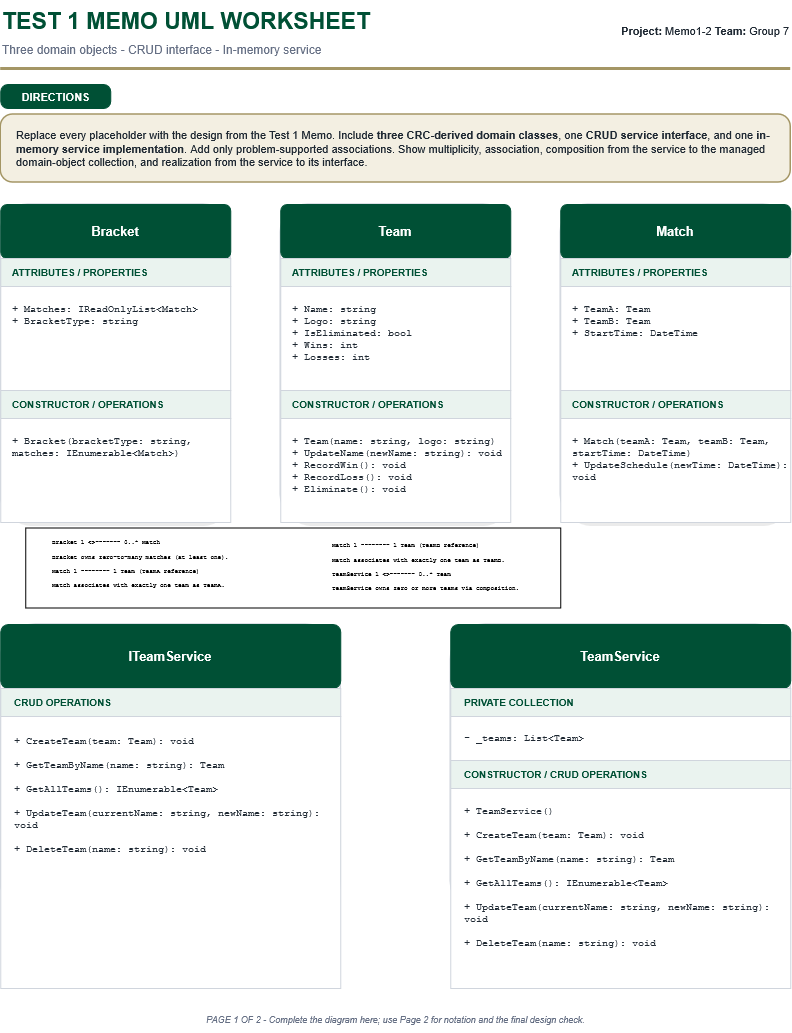

The diagram above was exported from draw.io. Its source (the exported page's mxGraphModel, read from the mxfile embedded in the PNG):
<mxGraphModel dx="936" dy="485" grid="1" gridSize="10" guides="1" tooltips="1" connect="1" arrows="1" fold="1" page="1" pageScale="1" pageWidth="850" pageHeight="1100" math="0" shadow="0">
  <root>
    <mxCell id="0" />
    <mxCell id="1" parent="0" />
    <mxCell id="2" parent="1" style="text;html=1;strokeColor=none;fillColor=none;fontColor=#005035;fontSize=23;fontStyle=1;align=left;verticalAlign=middle;" value="TEST 1 MEMO UML WORKSHEET" vertex="1">
      <mxGeometry height="42" width="510" x="30" y="20" as="geometry" />
    </mxCell>
    <mxCell id="3" parent="1" style="text;html=1;strokeColor=none;fillColor=none;fontColor=#667085;fontSize=12;align=left;verticalAlign=middle;" value="Three domain objects - CRUD interface - In-memory service" vertex="1">
      <mxGeometry height="24" width="600" x="30" y="58" as="geometry" />
    </mxCell>
    <mxCell id="4" parent="1" style="text;html=1;strokeColor=none;fillColor=none;fontColor=#1F2933;fontSize=11;align=right;verticalAlign=middle;" value="&lt;b&gt;Project:&lt;/b&gt;&amp;nbsp;Memo1-2&amp;nbsp;&lt;b&gt;Team:&lt;/b&gt;&amp;nbsp;Group 7" vertex="1">
      <mxGeometry height="42" width="265" x="555" y="30" as="geometry" />
    </mxCell>
    <mxCell id="5" parent="1" style="rounded=0;html=1;fillColor=#A49665;strokeColor=none;" value="" vertex="1">
      <mxGeometry height="3" width="790" x="30" y="88" as="geometry" />
    </mxCell>
    <mxCell id="6" parent="1" style="rounded=1;arcSize=30;html=1;fillColor=#005035;strokeColor=#005035;fontColor=#FFFFFF;fontSize=11;fontStyle=1;align=center;verticalAlign=middle;spacing=4;" value="DIRECTIONS" vertex="1">
      <mxGeometry height="24" width="110" x="30" y="105" as="geometry" />
    </mxCell>
    <mxCell id="7" parent="1" style="rounded=1;arcSize=18;whiteSpace=wrap;html=1;fillColor=#F3EFE2;strokeColor=#A49665;strokeWidth=1.5;fontColor=#1F2933;fontSize=11;align=left;verticalAlign=middle;spacingLeft=14;spacingRight=14;" value="Replace every placeholder with the design from the Test 1 Memo. Include &lt;b&gt;three CRC-derived domain classes&lt;/b&gt;, one &lt;b&gt;CRUD service interface&lt;/b&gt;, and one &lt;b&gt;in-memory service implementation&lt;/b&gt;. Add only problem-supported associations. Show multiplicity, association, composition from the service to the managed domain-object collection, and realization from the service to its interface." vertex="1">
      <mxGeometry height="68" width="790" x="30" y="135" as="geometry" />
    </mxCell>
    <mxCell id="10" parent="1" style="rounded=1;arcSize=12;html=1;fillColor=#000000;fillOpacity=8;strokeColor=none;" value="" vertex="1">
      <mxGeometry height="318" width="226" x="34" y="229" as="geometry" />
    </mxCell>
    <mxCell id="11" parent="1" style="rounded=1;arcSize=12;html=1;fillColor=#FFFFFF;strokeColor=#D0D5DD;strokeWidth=1.5;" value="" vertex="1">
      <mxGeometry height="318" width="230" x="30" y="225" as="geometry" />
    </mxCell>
    <mxCell id="12" parent="1" style="rounded=1;arcSize=12;whiteSpace=wrap;html=1;fillColor=#005035;strokeColor=#005035;fontColor=#FFFFFF;fontSize=13;fontStyle=1;align=center;verticalAlign=middle;" value="Bracket" vertex="1">
      <mxGeometry height="54" width="230" x="30" y="225" as="geometry" />
    </mxCell>
    <mxCell id="13" parent="1" style="whiteSpace=wrap;html=1;fillColor=#EAF3EF;strokeColor=#D0D5DD;fontColor=#005035;fontSize=10;fontStyle=1;align=left;verticalAlign=middle;spacingLeft=10;" value="ATTRIBUTES / PROPERTIES" vertex="1">
      <mxGeometry height="28" width="230" x="30" y="279" as="geometry" />
    </mxCell>
    <mxCell id="14" parent="1" style="whiteSpace=wrap;html=1;fillColor=#FFFFFF;strokeColor=#D0D5DD;fontColor=#1F2933;fontSize=10;fontFamily=Courier New;align=left;verticalAlign=top;spacingTop=10;spacingLeft=10;" value="&lt;div&gt;+ Matches: IReadOnlyList&amp;lt;Match&amp;gt;&lt;/div&gt;&lt;div&gt;+ BracketType: string&lt;/div&gt;" vertex="1">
      <mxGeometry height="104" width="230" x="30" y="307" as="geometry" />
    </mxCell>
    <mxCell id="15" parent="1" style="whiteSpace=wrap;html=1;fillColor=#EAF3EF;strokeColor=#D0D5DD;fontColor=#005035;fontSize=10;fontStyle=1;align=left;verticalAlign=middle;spacingLeft=10;" value="CONSTRUCTOR / OPERATIONS" vertex="1">
      <mxGeometry height="28" width="230" x="30" y="411" as="geometry" />
    </mxCell>
    <mxCell id="16" parent="1" style="whiteSpace=wrap;html=1;fillColor=#FFFFFF;strokeColor=#D0D5DD;fontColor=#1F2933;fontSize=10;fontFamily=Courier New;align=left;verticalAlign=top;spacingTop=10;spacingLeft=10;" value="&lt;div&gt;+ Bracket(bracketType: string, matches: IEnumerable&amp;lt;Match&amp;gt;)&lt;/div&gt;" vertex="1">
      <mxGeometry height="104" width="230" x="30" y="439" as="geometry" />
    </mxCell>
    <mxCell id="20" parent="1" style="rounded=1;arcSize=12;html=1;fillColor=#000000;fillOpacity=8;strokeColor=none;" value="" vertex="1">
      <mxGeometry height="318" width="226" x="314" y="229" as="geometry" />
    </mxCell>
    <mxCell id="21" parent="1" style="rounded=1;arcSize=12;html=1;fillColor=#FFFFFF;strokeColor=#D0D5DD;strokeWidth=1.5;" value="" vertex="1">
      <mxGeometry height="318" width="230" x="310" y="225" as="geometry" />
    </mxCell>
    <mxCell id="22" parent="1" style="rounded=1;arcSize=12;whiteSpace=wrap;html=1;fillColor=#005035;strokeColor=#005035;fontColor=#FFFFFF;fontSize=13;fontStyle=1;align=center;verticalAlign=middle;" value="Team" vertex="1">
      <mxGeometry height="54" width="230" x="310" y="225" as="geometry" />
    </mxCell>
    <mxCell id="23" parent="1" style="whiteSpace=wrap;html=1;fillColor=#EAF3EF;strokeColor=#D0D5DD;fontColor=#005035;fontSize=10;fontStyle=1;align=left;verticalAlign=middle;spacingLeft=10;" value="ATTRIBUTES / PROPERTIES" vertex="1">
      <mxGeometry height="28" width="230" x="310" y="279" as="geometry" />
    </mxCell>
    <mxCell id="24" parent="1" style="whiteSpace=wrap;html=1;fillColor=#FFFFFF;strokeColor=#D0D5DD;fontColor=#1F2933;fontSize=10;fontFamily=Courier New;align=left;verticalAlign=top;spacingTop=10;spacingLeft=10;" value="&lt;div&gt;+ Name: string&lt;/div&gt;&lt;div&gt;+ Logo: string&lt;/div&gt;&lt;div&gt;+ IsEliminated: bool&lt;/div&gt;&lt;div&gt;+ Wins: int&lt;/div&gt;&lt;div&gt;+ Losses: int&lt;/div&gt;" vertex="1">
      <mxGeometry height="104" width="230" x="310" y="307" as="geometry" />
    </mxCell>
    <mxCell id="25" parent="1" style="whiteSpace=wrap;html=1;fillColor=#EAF3EF;strokeColor=#D0D5DD;fontColor=#005035;fontSize=10;fontStyle=1;align=left;verticalAlign=middle;spacingLeft=10;" value="CONSTRUCTOR / OPERATIONS" vertex="1">
      <mxGeometry height="28" width="230" x="310" y="411" as="geometry" />
    </mxCell>
    <mxCell id="26" parent="1" style="whiteSpace=wrap;html=1;fillColor=#FFFFFF;strokeColor=#D0D5DD;fontColor=#1F2933;fontSize=10;fontFamily=Courier New;align=left;verticalAlign=top;spacingTop=10;spacingLeft=10;" value="&lt;div&gt;+ Team(name: string, logo: string)&amp;nbsp;&lt;/div&gt;&lt;div&gt;+ UpdateName(newName: string): void + RecordWin(): void&lt;/div&gt;&lt;div&gt;+ RecordLoss(): void&lt;/div&gt;&lt;div&gt;+ Eliminate(): void&lt;/div&gt;" vertex="1">
      <mxGeometry height="104" width="230" x="310" y="439" as="geometry" />
    </mxCell>
    <mxCell id="30" parent="1" style="rounded=1;arcSize=12;html=1;fillColor=#000000;fillOpacity=8;strokeColor=none;" value="" vertex="1">
      <mxGeometry height="318" width="226" x="594" y="229" as="geometry" />
    </mxCell>
    <mxCell id="31" parent="1" style="rounded=1;arcSize=12;html=1;fillColor=#FFFFFF;strokeColor=#D0D5DD;strokeWidth=1.5;" value="" vertex="1">
      <mxGeometry height="318" width="230" x="590" y="225" as="geometry" />
    </mxCell>
    <mxCell id="32" parent="1" style="rounded=1;arcSize=12;whiteSpace=wrap;html=1;fillColor=#005035;strokeColor=#005035;fontColor=#FFFFFF;fontSize=13;fontStyle=1;align=center;verticalAlign=middle;" value="Match" vertex="1">
      <mxGeometry height="54" width="230" x="590" y="225" as="geometry" />
    </mxCell>
    <mxCell id="33" parent="1" style="whiteSpace=wrap;html=1;fillColor=#EAF3EF;strokeColor=#D0D5DD;fontColor=#005035;fontSize=10;fontStyle=1;align=left;verticalAlign=middle;spacingLeft=10;" value="ATTRIBUTES / PROPERTIES" vertex="1">
      <mxGeometry height="28" width="230" x="590" y="279" as="geometry" />
    </mxCell>
    <mxCell id="34" parent="1" style="whiteSpace=wrap;html=1;fillColor=#FFFFFF;strokeColor=#D0D5DD;fontColor=#1F2933;fontSize=10;fontFamily=Courier New;align=left;verticalAlign=top;spacingTop=10;spacingLeft=10;" value="&lt;div&gt;+ TeamA: Team&lt;/div&gt;&lt;div&gt;+ TeamB: Team&lt;/div&gt;&lt;div&gt;+ StartTime: DateTime&lt;/div&gt;&lt;div&gt;&lt;br&gt;&lt;/div&gt;" vertex="1">
      <mxGeometry height="104" width="230" x="590" y="307" as="geometry" />
    </mxCell>
    <mxCell id="35" parent="1" style="whiteSpace=wrap;html=1;fillColor=#EAF3EF;strokeColor=#D0D5DD;fontColor=#005035;fontSize=10;fontStyle=1;align=left;verticalAlign=middle;spacingLeft=10;" value="CONSTRUCTOR / OPERATIONS" vertex="1">
      <mxGeometry height="28" width="230" x="590" y="411" as="geometry" />
    </mxCell>
    <mxCell id="36" parent="1" style="whiteSpace=wrap;html=1;fillColor=#FFFFFF;strokeColor=#D0D5DD;fontColor=#1F2933;fontSize=10;fontFamily=Courier New;align=left;verticalAlign=top;spacingTop=10;spacingLeft=10;" value="&lt;div&gt;+ Match(teamA: Team, teamB: Team, startTime: DateTime)&lt;/div&gt;&lt;div&gt;+ UpdateSchedule(newTime: DateTime): void&lt;/div&gt;" vertex="1">
      <mxGeometry height="104" width="230" x="590" y="439" as="geometry" />
    </mxCell>
    <mxCell id="50" parent="1" style="rounded=1;arcSize=12;html=1;fillColor=#000000;fillOpacity=8;strokeColor=none;" value="" vertex="1">
      <mxGeometry height="292" width="336" x="34" y="649" as="geometry" />
    </mxCell>
    <mxCell id="51" parent="1" style="rounded=1;arcSize=12;html=1;fillColor=#FFFFFF;strokeColor=#D0D5DD;strokeWidth=1.5;" value="" vertex="1">
      <mxGeometry height="292" width="340" x="30" y="645" as="geometry" />
    </mxCell>
    <mxCell id="52" parent="1" style="rounded=1;arcSize=12;whiteSpace=wrap;html=1;fillColor=#005035;strokeColor=#005035;fontColor=#FFFFFF;fontSize=13;fontStyle=1;align=center;verticalAlign=middle;" value="ITeamService" vertex="1">
      <mxGeometry height="64" width="340" x="30" y="645" as="geometry" />
    </mxCell>
    <mxCell id="53" parent="1" style="whiteSpace=wrap;html=1;fillColor=#EAF3EF;strokeColor=#D0D5DD;fontColor=#005035;fontSize=10;fontStyle=1;align=left;verticalAlign=middle;spacingLeft=12;" value="CRUD OPERATIONS" vertex="1">
      <mxGeometry height="28" width="340" x="30" y="709" as="geometry" />
    </mxCell>
    <mxCell id="54" parent="1" style="whiteSpace=wrap;html=1;fillColor=#FFFFFF;strokeColor=#D0D5DD;fontColor=#1F2933;fontSize=10;fontFamily=Courier New;align=left;verticalAlign=top;spacingTop=12;spacingLeft=12;" value="&lt;div&gt;+ CreateTeam(team: Team): void&lt;/div&gt;&lt;div&gt;&lt;br&gt;&lt;/div&gt;&lt;div&gt;+ GetTeamByName(name: string): Team&lt;/div&gt;&lt;div&gt;&lt;br&gt;&lt;/div&gt;&lt;div&gt;+ GetAllTeams(): IEnumerable&amp;lt;Team&amp;gt;&lt;/div&gt;&lt;div&gt;&lt;br&gt;&lt;/div&gt;&lt;div&gt;+ UpdateTeam(currentName: string, newName: string): void&lt;/div&gt;&lt;div&gt;&lt;br&gt;&lt;/div&gt;+ DeleteTeam(name: string): void" vertex="1">
      <mxGeometry height="272" width="340" x="30" y="737" as="geometry" />
    </mxCell>
    <mxCell id="60" parent="1" style="rounded=1;arcSize=12;html=1;fillColor=#000000;fillOpacity=8;strokeColor=none;" value="" vertex="1">
      <mxGeometry height="292" width="336" x="484" y="649" as="geometry" />
    </mxCell>
    <mxCell id="61" parent="1" style="rounded=1;arcSize=12;html=1;fillColor=#FFFFFF;strokeColor=#D0D5DD;strokeWidth=1.5;" value="" vertex="1">
      <mxGeometry height="292" width="340" x="480" y="645" as="geometry" />
    </mxCell>
    <mxCell id="62" parent="1" style="rounded=1;arcSize=12;whiteSpace=wrap;html=1;fillColor=#005035;strokeColor=#005035;fontColor=#FFFFFF;fontSize=13;fontStyle=1;align=center;verticalAlign=middle;" value="TeamService" vertex="1">
      <mxGeometry height="64" width="340" x="480" y="645" as="geometry" />
    </mxCell>
    <mxCell id="63" parent="1" style="whiteSpace=wrap;html=1;fillColor=#EAF3EF;strokeColor=#D0D5DD;fontColor=#005035;fontSize=10;fontStyle=1;align=left;verticalAlign=middle;spacingLeft=12;" value="PRIVATE COLLECTION" vertex="1">
      <mxGeometry height="28" width="340" x="480" y="709" as="geometry" />
    </mxCell>
    <mxCell id="64" parent="1" style="whiteSpace=wrap;html=1;fillColor=#FFFFFF;strokeColor=#D0D5DD;fontColor=#1F2933;fontSize=10;fontFamily=Courier New;align=left;verticalAlign=middle;spacingLeft=12;" value="- _teams: List&amp;lt;Team&amp;gt;" vertex="1">
      <mxGeometry height="44" width="340" x="480" y="737" as="geometry" />
    </mxCell>
    <mxCell id="65" parent="1" style="whiteSpace=wrap;html=1;fillColor=#EAF3EF;strokeColor=#D0D5DD;fontColor=#005035;fontSize=10;fontStyle=1;align=left;verticalAlign=middle;spacingLeft=12;" value="CONSTRUCTOR / CRUD OPERATIONS" vertex="1">
      <mxGeometry height="28" width="340" x="480" y="781" as="geometry" />
    </mxCell>
    <mxCell id="66" parent="1" style="whiteSpace=wrap;html=1;fillColor=#FFFFFF;strokeColor=#D0D5DD;fontColor=#1F2933;fontSize=10;fontFamily=Courier New;align=left;verticalAlign=top;spacingTop=10;spacingLeft=12;" value="+ TeamService()&lt;br&gt;&lt;br&gt;+ CreateTeam(team: Team): void&lt;br&gt;&lt;br&gt;+ GetTeamByName(name: string): Team&lt;br&gt;&lt;br&gt;+ GetAllTeams(): IEnumerable&amp;lt;Team&amp;gt;&lt;br&gt;&lt;br&gt;+ UpdateTeam(currentName: string, newName: string): void&lt;br&gt;&lt;br&gt;+ DeleteTeam(name: string): void" vertex="1">
      <mxGeometry height="200" width="340" x="480" y="809" as="geometry" />
    </mxCell>
    <mxCell id="74" parent="1" style="text;html=1;strokeColor=none;fillColor=none;fontColor=#667085;fontSize=9;fontStyle=2;align=center;verticalAlign=middle;" value="PAGE 1 OF 2 - Complete the diagram here; use Page 2 for notation and the final design check." vertex="1">
      <mxGeometry height="24" width="590" x="130" y="1028" as="geometry" />
    </mxCell>
    <mxCell id="fK5C3-lR926Sp2dyLOEH-76" parent="1" style="rounded=0;whiteSpace=wrap;html=1;" value="" vertex="1">
      <mxGeometry height="80" width="535" x="55" y="548.5" as="geometry" />
    </mxCell>
    <mxCell id="fK5C3-lR926Sp2dyLOEH-74" parent="1" style="text;whiteSpace=wrap;html=1;" value="&lt;font face=&quot;Courier New&quot; style=&quot;font-size: 6px;&quot;&gt;Bracket 1 &amp;lt;&amp;gt;------- 0..* Match&lt;br&gt;Bracket owns zero-to-many matches (at least one).&lt;br&gt;Match 1 -------- 1 Team (TeamA reference)&lt;br&gt;Match associates with exactly one team as TeamA.&lt;br&gt;&lt;br&gt;&lt;/font&gt;" vertex="1">
      <mxGeometry height="83" width="220" x="80" y="547" as="geometry" />
    </mxCell>
    <mxCell id="fK5C3-lR926Sp2dyLOEH-75" parent="1" style="text;whiteSpace=wrap;html=1;" value="&lt;font face=&quot;Courier New&quot; style=&quot;font-size: 6px;&quot;&gt;Match 1 -------- 1 Team (TeamB reference)&lt;br&gt;Match associates with exactly one team as TeamB.&lt;br&gt;TeamService 1 &amp;lt;&amp;gt;------- 0..* Team&lt;br&gt;TeamService owns zero or more teams via composition.&lt;/font&gt;" vertex="1">
      <mxGeometry height="80" width="220" x="360" y="550" as="geometry" />
    </mxCell>
  </root>
</mxGraphModel>